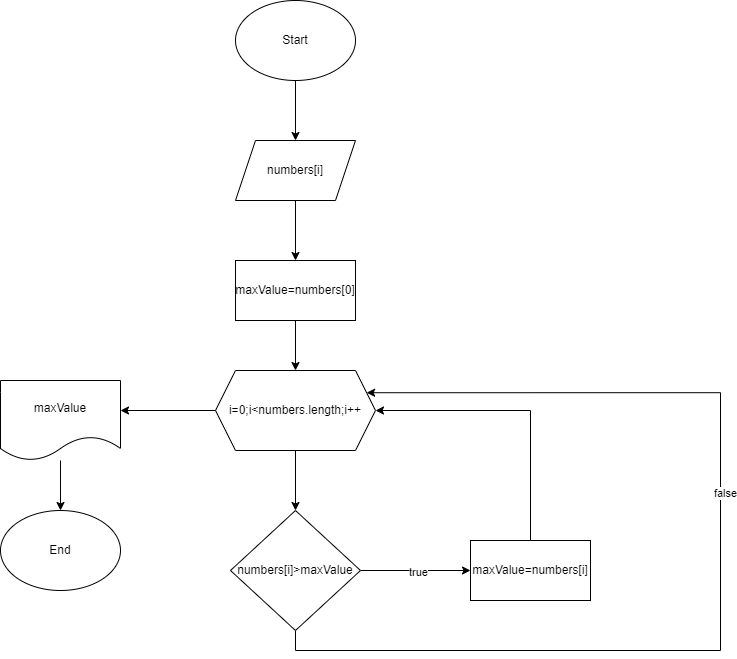

The diagram above was exported from draw.io. Its source (the exported page's mxGraphModel, read from the mxfile embedded in the PNG):
<mxGraphModel dx="1050" dy="653" grid="1" gridSize="10" guides="1" tooltips="1" connect="1" arrows="1" fold="1" page="1" pageScale="1" pageWidth="850" pageHeight="1100" math="0" shadow="0">
  <root>
    <mxCell id="0" />
    <mxCell id="1" parent="0" />
    <mxCell id="jhXuZPCQpWoIDQk3Bi8n-3" value="" style="edgeStyle=orthogonalEdgeStyle;rounded=0;orthogonalLoop=1;jettySize=auto;html=1;" edge="1" parent="1" source="jhXuZPCQpWoIDQk3Bi8n-1" target="jhXuZPCQpWoIDQk3Bi8n-2">
      <mxGeometry relative="1" as="geometry" />
    </mxCell>
    <mxCell id="jhXuZPCQpWoIDQk3Bi8n-1" value="Start" style="ellipse;whiteSpace=wrap;html=1;" vertex="1" parent="1">
      <mxGeometry x="305" y="70" width="120" height="80" as="geometry" />
    </mxCell>
    <mxCell id="jhXuZPCQpWoIDQk3Bi8n-5" value="" style="edgeStyle=orthogonalEdgeStyle;rounded=0;orthogonalLoop=1;jettySize=auto;html=1;" edge="1" parent="1" source="jhXuZPCQpWoIDQk3Bi8n-2" target="jhXuZPCQpWoIDQk3Bi8n-4">
      <mxGeometry relative="1" as="geometry" />
    </mxCell>
    <mxCell id="jhXuZPCQpWoIDQk3Bi8n-2" value="numbers[i]" style="shape=parallelogram;perimeter=parallelogramPerimeter;whiteSpace=wrap;html=1;fixedSize=1;" vertex="1" parent="1">
      <mxGeometry x="305" y="210" width="120" height="60" as="geometry" />
    </mxCell>
    <mxCell id="jhXuZPCQpWoIDQk3Bi8n-7" value="" style="edgeStyle=orthogonalEdgeStyle;rounded=0;orthogonalLoop=1;jettySize=auto;html=1;" edge="1" parent="1" source="jhXuZPCQpWoIDQk3Bi8n-4" target="jhXuZPCQpWoIDQk3Bi8n-6">
      <mxGeometry relative="1" as="geometry" />
    </mxCell>
    <mxCell id="jhXuZPCQpWoIDQk3Bi8n-4" value="maxValue=numbers[0]" style="rounded=0;whiteSpace=wrap;html=1;" vertex="1" parent="1">
      <mxGeometry x="305" y="330" width="120" height="60" as="geometry" />
    </mxCell>
    <mxCell id="jhXuZPCQpWoIDQk3Bi8n-12" value="" style="edgeStyle=orthogonalEdgeStyle;rounded=0;orthogonalLoop=1;jettySize=auto;html=1;" edge="1" parent="1" source="jhXuZPCQpWoIDQk3Bi8n-6" target="jhXuZPCQpWoIDQk3Bi8n-10">
      <mxGeometry relative="1" as="geometry" />
    </mxCell>
    <mxCell id="jhXuZPCQpWoIDQk3Bi8n-6" value="i=0;i&amp;lt;numbers.length;i++" style="shape=hexagon;perimeter=hexagonPerimeter2;whiteSpace=wrap;html=1;fixedSize=1;" vertex="1" parent="1">
      <mxGeometry x="285" y="440" width="160" height="80" as="geometry" />
    </mxCell>
    <mxCell id="jhXuZPCQpWoIDQk3Bi8n-20" value="" style="edgeStyle=orthogonalEdgeStyle;rounded=0;orthogonalLoop=1;jettySize=auto;html=1;" edge="1" parent="1" source="jhXuZPCQpWoIDQk3Bi8n-8" target="jhXuZPCQpWoIDQk3Bi8n-19">
      <mxGeometry relative="1" as="geometry" />
    </mxCell>
    <mxCell id="jhXuZPCQpWoIDQk3Bi8n-8" value="maxValue" style="shape=document;whiteSpace=wrap;html=1;boundedLbl=1;" vertex="1" parent="1">
      <mxGeometry x="70" y="450" width="120" height="80" as="geometry" />
    </mxCell>
    <mxCell id="jhXuZPCQpWoIDQk3Bi8n-9" style="edgeStyle=orthogonalEdgeStyle;rounded=0;orthogonalLoop=1;jettySize=auto;html=1;exitX=0;exitY=0.5;exitDx=0;exitDy=0;entryX=1;entryY=0.375;entryDx=0;entryDy=0;entryPerimeter=0;" edge="1" parent="1" source="jhXuZPCQpWoIDQk3Bi8n-6" target="jhXuZPCQpWoIDQk3Bi8n-8">
      <mxGeometry relative="1" as="geometry" />
    </mxCell>
    <mxCell id="jhXuZPCQpWoIDQk3Bi8n-14" style="edgeStyle=orthogonalEdgeStyle;rounded=0;orthogonalLoop=1;jettySize=auto;html=1;exitX=1;exitY=0.5;exitDx=0;exitDy=0;" edge="1" parent="1" source="jhXuZPCQpWoIDQk3Bi8n-10" target="jhXuZPCQpWoIDQk3Bi8n-13">
      <mxGeometry relative="1" as="geometry" />
    </mxCell>
    <mxCell id="jhXuZPCQpWoIDQk3Bi8n-15" value="true" style="edgeLabel;html=1;align=center;verticalAlign=middle;resizable=0;points=[];" vertex="1" connectable="0" parent="jhXuZPCQpWoIDQk3Bi8n-14">
      <mxGeometry x="0.0327" y="-1" relative="1" as="geometry">
        <mxPoint as="offset" />
      </mxGeometry>
    </mxCell>
    <mxCell id="jhXuZPCQpWoIDQk3Bi8n-17" style="edgeStyle=orthogonalEdgeStyle;rounded=0;orthogonalLoop=1;jettySize=auto;html=1;exitX=0.5;exitY=1;exitDx=0;exitDy=0;entryX=1;entryY=0.25;entryDx=0;entryDy=0;" edge="1" parent="1" source="jhXuZPCQpWoIDQk3Bi8n-10" target="jhXuZPCQpWoIDQk3Bi8n-6">
      <mxGeometry relative="1" as="geometry">
        <Array as="points">
          <mxPoint x="365" y="720" />
          <mxPoint x="790" y="720" />
          <mxPoint x="790" y="462" />
        </Array>
      </mxGeometry>
    </mxCell>
    <mxCell id="jhXuZPCQpWoIDQk3Bi8n-18" value="false" style="edgeLabel;html=1;align=center;verticalAlign=middle;resizable=0;points=[];" vertex="1" connectable="0" parent="jhXuZPCQpWoIDQk3Bi8n-17">
      <mxGeometry x="0.1409" y="-4" relative="1" as="geometry">
        <mxPoint as="offset" />
      </mxGeometry>
    </mxCell>
    <mxCell id="jhXuZPCQpWoIDQk3Bi8n-10" value="numbers[i]&amp;gt;maxValue" style="rhombus;whiteSpace=wrap;html=1;" vertex="1" parent="1">
      <mxGeometry x="300" y="580" width="130" height="120" as="geometry" />
    </mxCell>
    <mxCell id="jhXuZPCQpWoIDQk3Bi8n-16" style="edgeStyle=orthogonalEdgeStyle;rounded=0;orthogonalLoop=1;jettySize=auto;html=1;exitX=0.5;exitY=0;exitDx=0;exitDy=0;entryX=1;entryY=0.5;entryDx=0;entryDy=0;" edge="1" parent="1" source="jhXuZPCQpWoIDQk3Bi8n-13" target="jhXuZPCQpWoIDQk3Bi8n-6">
      <mxGeometry relative="1" as="geometry" />
    </mxCell>
    <mxCell id="jhXuZPCQpWoIDQk3Bi8n-13" value="maxValue=numbers[i]" style="rounded=0;whiteSpace=wrap;html=1;" vertex="1" parent="1">
      <mxGeometry x="540" y="610" width="120" height="60" as="geometry" />
    </mxCell>
    <mxCell id="jhXuZPCQpWoIDQk3Bi8n-19" value="End" style="ellipse;whiteSpace=wrap;html=1;" vertex="1" parent="1">
      <mxGeometry x="70" y="580" width="120" height="80" as="geometry" />
    </mxCell>
  </root>
</mxGraphModel>